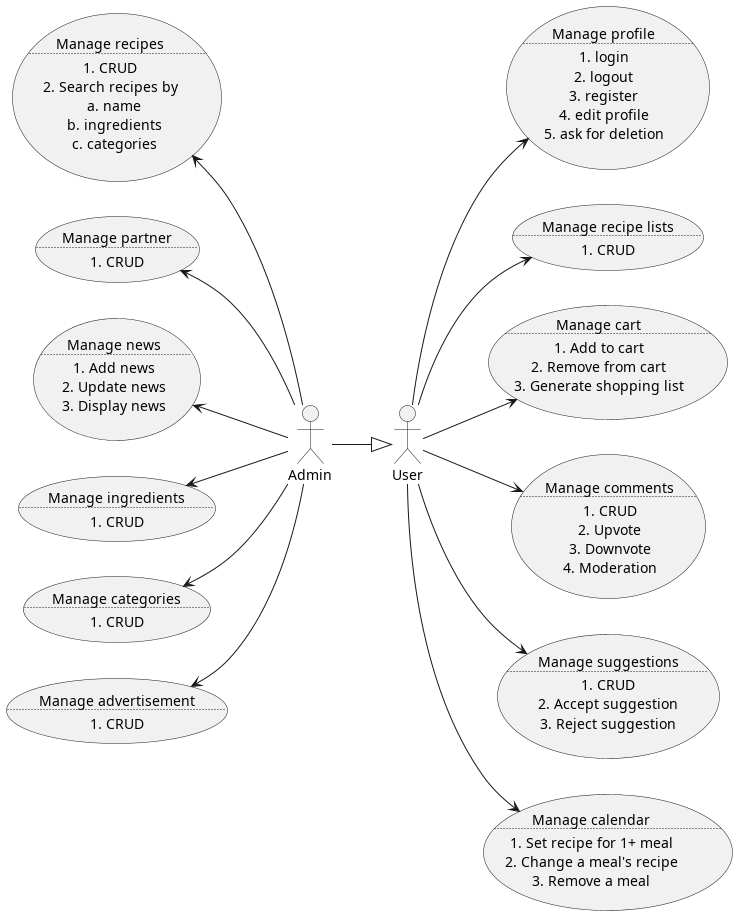

The diagram above was rendered by PlantUML. Its source (embedded in the PNG):
@startuml usecase
left to right direction
' skinparam actorStyle awesome

:User: as user
:Admin: as admin

usecase manageProfile as "
  Manage profile
  ..
  1. login
  2. logout
  3. register
  4. edit profile
  5. ask for deletion
"

usecase manageRecipes as "
  Manage recipes
  ..
  1. CRUD
  2. Search recipes by
    a. name
    b. ingredients
    c. categories
"

usecase manageRecipeLists as "
  Manage recipe lists
  ..
  1. CRUD
"

usecase manageCart as "
  Manage cart
  ..
  1. Add to cart
  2. Remove from cart
  3. Generate shopping list
"

usecase managePartner as "
  Manage partner
  ..
  1. CRUD
"

usecase manageAdvertisement as "
  Manage advertisement
  ..
  1. CRUD
"

usecase manageCategories as "
  Manage categories
  ..
  1. CRUD
"

usecase manageIngredients as "
  Manage ingredients
  ..
  1. CRUD
"

usecase manageComments as "
  Manage comments
  ..
  1. CRUD
  2. Upvote
  3. Downvote
  4. Moderation
"

usecase manageSuggestions as "
  Manage suggestions
  ..
  1. CRUD
  2. Accept suggestion
  3. Reject suggestion
"

usecase manageNews as "
  Manage news
  ..
  1. Add news
  2. Update news
  3. Display news
"

usecase manageCalendar as "
  Manage calendar
  ..
  1. Set recipe for 1+ meal
  2. Change a meal's recipe
  3. Remove a meal
"

admin --|> user

user -d-> manageCalendar
user -d-> manageCart
user -d-> manageComments
user -d-> manageProfile
user -d-> manageRecipeLists
user -d-> manageSuggestions

admin -u-> manageAdvertisement
admin -u-> manageCategories
admin -u-> manageIngredients
admin -u-> manageNews
admin -u-> managePartner
admin -u-> manageRecipes
@enduml